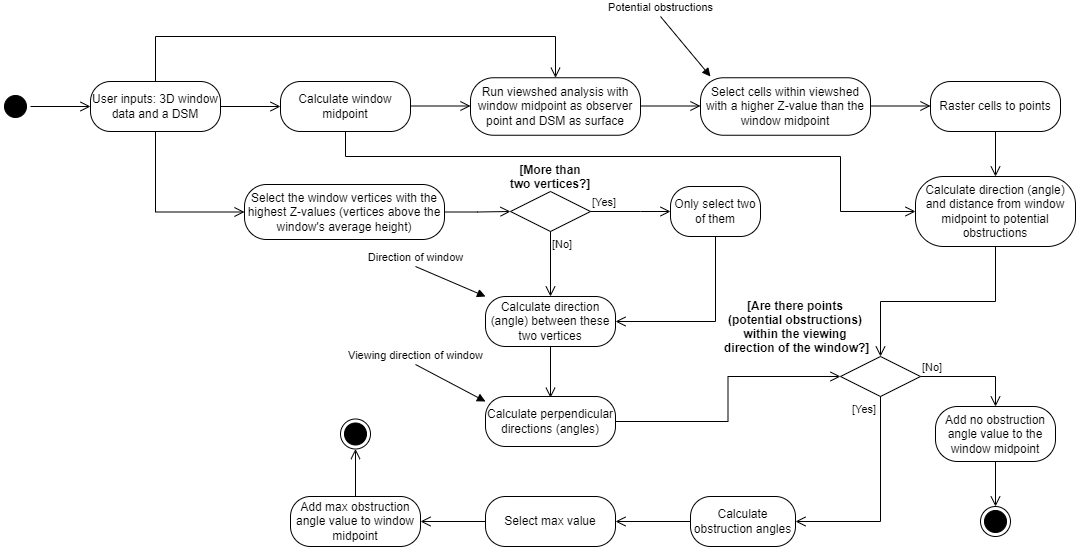

The diagram above was exported from draw.io. Its source (the exported page's mxGraphModel, read from the mxfile embedded in the PNG):
<mxGraphModel dx="1038" dy="556" grid="1" gridSize="10" guides="1" tooltips="1" connect="1" arrows="1" fold="1" page="1" pageScale="1" pageWidth="2336" pageHeight="1654" background="none" math="0" shadow="0">
  <root>
    <mxCell id="0" />
    <mxCell id="1" parent="0" />
    <mxCell id="3bW-hfwsGLQvEkOEjOEU-42" value="" style="ellipse;html=1;shape=startState;fillColor=#000000;strokeColor=#000000;" vertex="1" parent="1">
      <mxGeometry x="60" y="135" width="30" height="30" as="geometry" />
    </mxCell>
    <mxCell id="3bW-hfwsGLQvEkOEjOEU-43" value="" style="edgeStyle=orthogonalEdgeStyle;html=1;verticalAlign=bottom;endArrow=open;endSize=8;strokeColor=#000000;rounded=0;entryX=0;entryY=0.5;entryDx=0;entryDy=0;" edge="1" source="3bW-hfwsGLQvEkOEjOEU-42" parent="1" target="3bW-hfwsGLQvEkOEjOEU-49">
      <mxGeometry relative="1" as="geometry">
        <mxPoint x="140" y="145" as="targetPoint" />
      </mxGeometry>
    </mxCell>
    <mxCell id="3bW-hfwsGLQvEkOEjOEU-49" value="User inputs: 3D window data and a DSM" style="rounded=1;whiteSpace=wrap;html=1;arcSize=40;fontColor=#000000;fillColor=#FFFFFF;strokeColor=#000000;" vertex="1" parent="1">
      <mxGeometry x="150" y="125" width="130" height="50" as="geometry" />
    </mxCell>
    <mxCell id="3bW-hfwsGLQvEkOEjOEU-50" value="" style="edgeStyle=orthogonalEdgeStyle;html=1;verticalAlign=bottom;endArrow=open;endSize=8;strokeColor=#000000;rounded=0;exitX=1;exitY=0.5;exitDx=0;exitDy=0;" edge="1" source="3bW-hfwsGLQvEkOEjOEU-49" parent="1">
      <mxGeometry relative="1" as="geometry">
        <mxPoint x="340" y="150" as="targetPoint" />
      </mxGeometry>
    </mxCell>
    <mxCell id="3bW-hfwsGLQvEkOEjOEU-53" value="Calculate window midpoint" style="rounded=1;whiteSpace=wrap;html=1;arcSize=40;fontColor=#000000;fillColor=#FFFFFF;strokeColor=#000000;" vertex="1" parent="1">
      <mxGeometry x="340" y="125" width="130" height="50" as="geometry" />
    </mxCell>
    <mxCell id="3bW-hfwsGLQvEkOEjOEU-63" value="" style="edgeStyle=orthogonalEdgeStyle;html=1;verticalAlign=bottom;endArrow=open;endSize=8;strokeColor=#000000;rounded=0;exitX=1;exitY=0.5;exitDx=0;exitDy=0;" edge="1" parent="1">
      <mxGeometry relative="1" as="geometry">
        <mxPoint x="530" y="149.5" as="targetPoint" />
        <mxPoint x="470" y="149.5" as="sourcePoint" />
      </mxGeometry>
    </mxCell>
    <mxCell id="3bW-hfwsGLQvEkOEjOEU-64" value="Run viewshed analysis with window midpoint as observer point and DSM as surface" style="rounded=1;whiteSpace=wrap;html=1;arcSize=40;fontColor=#000000;fillColor=#FFFFFF;strokeColor=#000000;" vertex="1" parent="1">
      <mxGeometry x="530" y="121.25" width="170" height="57.5" as="geometry" />
    </mxCell>
    <mxCell id="3bW-hfwsGLQvEkOEjOEU-70" value="" style="edgeStyle=orthogonalEdgeStyle;html=1;verticalAlign=bottom;endArrow=open;endSize=8;strokeColor=#000000;rounded=0;exitX=0.5;exitY=0;exitDx=0;exitDy=0;entryX=0.5;entryY=0;entryDx=0;entryDy=0;" edge="1" parent="1" source="3bW-hfwsGLQvEkOEjOEU-49" target="3bW-hfwsGLQvEkOEjOEU-64">
      <mxGeometry relative="1" as="geometry">
        <mxPoint x="320" y="80" as="targetPoint" />
        <mxPoint x="240" y="80" as="sourcePoint" />
        <Array as="points">
          <mxPoint x="215" y="80" />
          <mxPoint x="615" y="80" />
        </Array>
      </mxGeometry>
    </mxCell>
    <mxCell id="3bW-hfwsGLQvEkOEjOEU-79" value="" style="edgeStyle=orthogonalEdgeStyle;html=1;verticalAlign=bottom;endArrow=open;endSize=8;strokeColor=#000000;rounded=0;exitX=1;exitY=0.5;exitDx=0;exitDy=0;" edge="1" parent="1">
      <mxGeometry relative="1" as="geometry">
        <mxPoint x="760" y="149.5" as="targetPoint" />
        <mxPoint x="700" y="149.5" as="sourcePoint" />
      </mxGeometry>
    </mxCell>
    <mxCell id="3bW-hfwsGLQvEkOEjOEU-81" value="Select cells within viewshed with a higher Z-value than the window midpoint" style="rounded=1;whiteSpace=wrap;html=1;arcSize=40;fontColor=#000000;fillColor=#FFFFFF;strokeColor=#000000;" vertex="1" parent="1">
      <mxGeometry x="760" y="121.25" width="170" height="57.5" as="geometry" />
    </mxCell>
    <mxCell id="3bW-hfwsGLQvEkOEjOEU-83" value="Raster cells to points" style="rounded=1;whiteSpace=wrap;html=1;arcSize=40;fontColor=#000000;fillColor=#FFFFFF;strokeColor=#000000;" vertex="1" parent="1">
      <mxGeometry x="990" y="125" width="130" height="50" as="geometry" />
    </mxCell>
    <mxCell id="3bW-hfwsGLQvEkOEjOEU-84" value="" style="edgeStyle=orthogonalEdgeStyle;html=1;verticalAlign=bottom;endArrow=open;endSize=8;strokeColor=#000000;rounded=0;exitX=0.5;exitY=1;exitDx=0;exitDy=0;entryX=0.5;entryY=0;entryDx=0;entryDy=0;" edge="1" parent="1" target="3bW-hfwsGLQvEkOEjOEU-85">
      <mxGeometry relative="1" as="geometry">
        <mxPoint x="990" y="250.75" as="targetPoint" />
        <mxPoint x="1055" y="175" as="sourcePoint" />
      </mxGeometry>
    </mxCell>
    <mxCell id="3bW-hfwsGLQvEkOEjOEU-85" value="Calculate direction (angle) and distance from window midpoint to potential obstructions" style="rounded=1;whiteSpace=wrap;html=1;arcSize=40;fontColor=#000000;fillColor=#FFFFFF;strokeColor=#000000;" vertex="1" parent="1">
      <mxGeometry x="975" y="220" width="160" height="70" as="geometry" />
    </mxCell>
    <mxCell id="3bW-hfwsGLQvEkOEjOEU-90" value="Potential obstructions" style="html=1;verticalAlign=bottom;endArrow=block;rounded=0;startSize=6;endSize=6;sourcePerimeterSpacing=0;strokeColor=#000000;" edge="1" parent="1">
      <mxGeometry x="-1" width="80" relative="1" as="geometry">
        <mxPoint x="720" y="60" as="sourcePoint" />
        <mxPoint x="770" y="120" as="targetPoint" />
        <mxPoint as="offset" />
      </mxGeometry>
    </mxCell>
    <mxCell id="3bW-hfwsGLQvEkOEjOEU-92" value="" style="edgeStyle=orthogonalEdgeStyle;html=1;verticalAlign=bottom;endArrow=open;endSize=8;strokeColor=#000000;rounded=0;exitX=1;exitY=0.5;exitDx=0;exitDy=0;" edge="1" parent="1">
      <mxGeometry relative="1" as="geometry">
        <mxPoint x="990" y="149.5" as="targetPoint" />
        <mxPoint x="930" y="149.5" as="sourcePoint" />
      </mxGeometry>
    </mxCell>
    <mxCell id="3bW-hfwsGLQvEkOEjOEU-93" value="" style="edgeStyle=orthogonalEdgeStyle;html=1;verticalAlign=bottom;endArrow=open;endSize=8;strokeColor=#000000;rounded=0;exitX=0.5;exitY=1;exitDx=0;exitDy=0;entryX=0;entryY=0.5;entryDx=0;entryDy=0;" edge="1" parent="1" source="3bW-hfwsGLQvEkOEjOEU-49" target="3bW-hfwsGLQvEkOEjOEU-94">
      <mxGeometry relative="1" as="geometry">
        <mxPoint x="400" y="244.5" as="targetPoint" />
        <mxPoint x="340" y="244.5" as="sourcePoint" />
        <Array as="points">
          <mxPoint x="215" y="255" />
        </Array>
      </mxGeometry>
    </mxCell>
    <mxCell id="3bW-hfwsGLQvEkOEjOEU-94" value="Select the window vertices with the highest Z-values (vertices above the window's average height)" style="rounded=1;whiteSpace=wrap;html=1;arcSize=40;fontColor=#000000;fillColor=#FFFFFF;strokeColor=#000000;" vertex="1" parent="1">
      <mxGeometry x="304" y="228" width="200" height="55" as="geometry" />
    </mxCell>
    <mxCell id="3bW-hfwsGLQvEkOEjOEU-95" value="" style="rhombus;whiteSpace=wrap;html=1;fillColor=#FFFFFF;strokeColor=#000000;" vertex="1" parent="1">
      <mxGeometry x="570" y="235" width="80" height="40" as="geometry" />
    </mxCell>
    <mxCell id="3bW-hfwsGLQvEkOEjOEU-96" value="[Yes]" style="edgeStyle=orthogonalEdgeStyle;html=1;align=left;verticalAlign=bottom;endArrow=open;endSize=8;strokeColor=#000000;rounded=0;sourcePerimeterSpacing=0;sketch=0;" edge="1" source="3bW-hfwsGLQvEkOEjOEU-95" parent="1">
      <mxGeometry x="-1" relative="1" as="geometry">
        <mxPoint x="730" y="255" as="targetPoint" />
        <Array as="points">
          <mxPoint x="700" y="255" />
          <mxPoint x="700" y="255" />
        </Array>
      </mxGeometry>
    </mxCell>
    <mxCell id="3bW-hfwsGLQvEkOEjOEU-97" value="[No]" style="edgeStyle=orthogonalEdgeStyle;html=1;align=left;verticalAlign=top;endArrow=open;endSize=8;strokeColor=#000000;rounded=0;sourcePerimeterSpacing=0;" edge="1" source="3bW-hfwsGLQvEkOEjOEU-95" parent="1">
      <mxGeometry x="-1" relative="1" as="geometry">
        <mxPoint x="610" y="340" as="targetPoint" />
      </mxGeometry>
    </mxCell>
    <mxCell id="3bW-hfwsGLQvEkOEjOEU-99" value="[More than &#10;two vertices?]" style="text;align=center;fontStyle=1;verticalAlign=middle;spacingLeft=3;spacingRight=3;strokeColor=none;rotatable=0;points=[[0,0.5],[1,0.5]];portConstraint=eastwest;fillColor=#FFFFFF;" vertex="1" parent="1">
      <mxGeometry x="585" y="210" width="50" height="20" as="geometry" />
    </mxCell>
    <mxCell id="3bW-hfwsGLQvEkOEjOEU-100" value="Only select two of them" style="rounded=1;whiteSpace=wrap;html=1;arcSize=40;fontColor=#000000;fillColor=#FFFFFF;strokeColor=#000000;" vertex="1" parent="1">
      <mxGeometry x="730" y="230" width="90" height="50" as="geometry" />
    </mxCell>
    <mxCell id="3bW-hfwsGLQvEkOEjOEU-101" value="Calculate direction (angle) between these two vertices" style="rounded=1;whiteSpace=wrap;html=1;arcSize=40;fontColor=#000000;fillColor=#FFFFFF;strokeColor=#000000;" vertex="1" parent="1">
      <mxGeometry x="545" y="340" width="130" height="50" as="geometry" />
    </mxCell>
    <mxCell id="3bW-hfwsGLQvEkOEjOEU-102" value="Direction of window" style="html=1;verticalAlign=bottom;endArrow=block;rounded=0;startSize=6;endSize=6;sourcePerimeterSpacing=0;strokeColor=#000000;" edge="1" parent="1">
      <mxGeometry x="-1" width="80" relative="1" as="geometry">
        <mxPoint x="475" y="310" as="sourcePoint" />
        <mxPoint x="545" y="340" as="targetPoint" />
        <mxPoint as="offset" />
      </mxGeometry>
    </mxCell>
    <mxCell id="3bW-hfwsGLQvEkOEjOEU-103" value="Calculate perpendicular directions (angles)" style="rounded=1;whiteSpace=wrap;html=1;arcSize=40;fontColor=#000000;fillColor=#FFFFFF;strokeColor=#000000;" vertex="1" parent="1">
      <mxGeometry x="545" y="440" width="130" height="50" as="geometry" />
    </mxCell>
    <mxCell id="3bW-hfwsGLQvEkOEjOEU-104" value="" style="edgeStyle=orthogonalEdgeStyle;html=1;verticalAlign=bottom;endArrow=open;endSize=8;strokeColor=#000000;rounded=0;exitX=0.5;exitY=1;exitDx=0;exitDy=0;entryX=0.5;entryY=0;entryDx=0;entryDy=0;" edge="1" parent="1">
      <mxGeometry relative="1" as="geometry">
        <mxPoint x="610" y="441.25" as="targetPoint" />
        <mxPoint x="610" y="390" as="sourcePoint" />
      </mxGeometry>
    </mxCell>
    <mxCell id="3bW-hfwsGLQvEkOEjOEU-105" value="Viewing direction of window" style="html=1;verticalAlign=bottom;endArrow=block;rounded=0;startSize=6;endSize=6;sourcePerimeterSpacing=0;strokeColor=#000000;" edge="1" parent="1">
      <mxGeometry x="-1" width="80" relative="1" as="geometry">
        <mxPoint x="475" y="408" as="sourcePoint" />
        <mxPoint x="545" y="445" as="targetPoint" />
        <mxPoint as="offset" />
      </mxGeometry>
    </mxCell>
    <mxCell id="3bW-hfwsGLQvEkOEjOEU-106" value="" style="edgeStyle=orthogonalEdgeStyle;html=1;verticalAlign=bottom;endArrow=open;endSize=8;strokeColor=#000000;rounded=0;exitX=0.5;exitY=1;exitDx=0;exitDy=0;entryX=1;entryY=0.5;entryDx=0;entryDy=0;" edge="1" parent="1" source="3bW-hfwsGLQvEkOEjOEU-100" target="3bW-hfwsGLQvEkOEjOEU-101">
      <mxGeometry relative="1" as="geometry">
        <mxPoint x="790" y="351.25" as="targetPoint" />
        <mxPoint x="790" y="300" as="sourcePoint" />
      </mxGeometry>
    </mxCell>
    <mxCell id="3bW-hfwsGLQvEkOEjOEU-112" value="" style="rhombus;whiteSpace=wrap;html=1;fillColor=#FFFFFF;strokeColor=#000000;" vertex="1" parent="1">
      <mxGeometry x="900" y="400" width="80" height="40" as="geometry" />
    </mxCell>
    <mxCell id="3bW-hfwsGLQvEkOEjOEU-113" value="[No]" style="edgeStyle=orthogonalEdgeStyle;html=1;align=left;verticalAlign=bottom;endArrow=open;endSize=8;strokeColor=#000000;rounded=0;sourcePerimeterSpacing=0;sketch=0;exitX=1;exitY=0.5;exitDx=0;exitDy=0;entryX=0.5;entryY=0;entryDx=0;entryDy=0;" edge="1" parent="1" source="3bW-hfwsGLQvEkOEjOEU-112" target="3bW-hfwsGLQvEkOEjOEU-120">
      <mxGeometry x="-1" relative="1" as="geometry">
        <mxPoint x="1040" y="450" as="targetPoint" />
        <Array as="points" />
        <mxPoint as="offset" />
      </mxGeometry>
    </mxCell>
    <mxCell id="3bW-hfwsGLQvEkOEjOEU-114" value="[Yes]" style="edgeStyle=orthogonalEdgeStyle;html=1;align=left;verticalAlign=top;endArrow=open;endSize=8;strokeColor=#000000;rounded=0;sourcePerimeterSpacing=0;entryX=1;entryY=0.5;entryDx=0;entryDy=0;" edge="1" parent="1" source="3bW-hfwsGLQvEkOEjOEU-112" target="3bW-hfwsGLQvEkOEjOEU-125">
      <mxGeometry x="-1" y="-30" relative="1" as="geometry">
        <mxPoint x="940" y="490" as="targetPoint" />
        <Array as="points">
          <mxPoint x="940" y="565" />
        </Array>
        <mxPoint as="offset" />
      </mxGeometry>
    </mxCell>
    <mxCell id="3bW-hfwsGLQvEkOEjOEU-115" value="[Are there points &#10;(potential obstructions) &#10;within the viewing&#10; direction of the window?]" style="text;align=center;fontStyle=1;verticalAlign=middle;spacingLeft=3;spacingRight=3;strokeColor=none;rotatable=0;points=[[0,0.5],[1,0.5]];portConstraint=eastwest;fillColor=#FFFFFF;" vertex="1" parent="1">
      <mxGeometry x="790" y="340" width="130" height="60" as="geometry" />
    </mxCell>
    <mxCell id="3bW-hfwsGLQvEkOEjOEU-117" value="" style="edgeStyle=orthogonalEdgeStyle;html=1;verticalAlign=bottom;endArrow=open;endSize=8;strokeColor=#000000;rounded=0;exitX=1;exitY=0.5;exitDx=0;exitDy=0;entryX=0;entryY=0.5;entryDx=0;entryDy=0;" edge="1" parent="1" source="3bW-hfwsGLQvEkOEjOEU-94" target="3bW-hfwsGLQvEkOEjOEU-95">
      <mxGeometry relative="1" as="geometry">
        <mxPoint x="545" y="311.25" as="targetPoint" />
        <mxPoint x="545" y="260" as="sourcePoint" />
      </mxGeometry>
    </mxCell>
    <mxCell id="3bW-hfwsGLQvEkOEjOEU-118" value="" style="edgeStyle=orthogonalEdgeStyle;html=1;verticalAlign=bottom;endArrow=open;endSize=8;strokeColor=#000000;rounded=0;exitX=1;exitY=0.5;exitDx=0;exitDy=0;entryX=0;entryY=0.5;entryDx=0;entryDy=0;" edge="1" parent="1" source="3bW-hfwsGLQvEkOEjOEU-103" target="3bW-hfwsGLQvEkOEjOEU-112">
      <mxGeometry relative="1" as="geometry">
        <mxPoint x="774.5" y="464.25" as="targetPoint" />
        <mxPoint x="774.5" y="413" as="sourcePoint" />
      </mxGeometry>
    </mxCell>
    <mxCell id="3bW-hfwsGLQvEkOEjOEU-119" value="" style="edgeStyle=orthogonalEdgeStyle;html=1;verticalAlign=bottom;endArrow=open;endSize=8;strokeColor=#000000;rounded=0;exitX=0.5;exitY=1;exitDx=0;exitDy=0;entryX=0.5;entryY=0;entryDx=0;entryDy=0;" edge="1" parent="1" source="3bW-hfwsGLQvEkOEjOEU-85" target="3bW-hfwsGLQvEkOEjOEU-112">
      <mxGeometry relative="1" as="geometry">
        <mxPoint x="630" y="461.25" as="targetPoint" />
        <mxPoint x="630" y="410" as="sourcePoint" />
      </mxGeometry>
    </mxCell>
    <mxCell id="3bW-hfwsGLQvEkOEjOEU-120" value="Add no obstruction angle value to the window midpoint" style="rounded=1;whiteSpace=wrap;html=1;arcSize=40;fontColor=#000000;fillColor=#FFFFFF;strokeColor=#000000;" vertex="1" parent="1">
      <mxGeometry x="995" y="450" width="120" height="55" as="geometry" />
    </mxCell>
    <mxCell id="3bW-hfwsGLQvEkOEjOEU-121" value="" style="ellipse;html=1;shape=endState;fillColor=#000000;strokeColor=#000000;" vertex="1" parent="1">
      <mxGeometry x="1040" y="550" width="30" height="30" as="geometry" />
    </mxCell>
    <mxCell id="3bW-hfwsGLQvEkOEjOEU-123" value="" style="edgeStyle=orthogonalEdgeStyle;html=1;verticalAlign=bottom;endArrow=open;endSize=8;strokeColor=#000000;rounded=0;exitX=0.5;exitY=1;exitDx=0;exitDy=0;" edge="1" parent="1" source="3bW-hfwsGLQvEkOEjOEU-120">
      <mxGeometry relative="1" as="geometry">
        <mxPoint x="1055" y="550" as="targetPoint" />
        <mxPoint x="1095" y="450" as="sourcePoint" />
      </mxGeometry>
    </mxCell>
    <mxCell id="3bW-hfwsGLQvEkOEjOEU-125" value="Calculate obstruction angles" style="rounded=1;whiteSpace=wrap;html=1;arcSize=40;fontColor=#000000;fillColor=#FFFFFF;strokeColor=#000000;" vertex="1" parent="1">
      <mxGeometry x="750" y="540" width="105" height="50" as="geometry" />
    </mxCell>
    <mxCell id="3bW-hfwsGLQvEkOEjOEU-126" value="" style="edgeStyle=orthogonalEdgeStyle;html=1;verticalAlign=bottom;endArrow=open;endSize=8;strokeColor=#000000;rounded=0;exitX=0;exitY=0.5;exitDx=0;exitDy=0;entryX=1;entryY=0.5;entryDx=0;entryDy=0;" edge="1" parent="1" source="3bW-hfwsGLQvEkOEjOEU-125" target="3bW-hfwsGLQvEkOEjOEU-127">
      <mxGeometry relative="1" as="geometry">
        <mxPoint x="842.5" y="560" as="targetPoint" />
        <mxPoint x="980" y="530" as="sourcePoint" />
        <Array as="points" />
      </mxGeometry>
    </mxCell>
    <mxCell id="3bW-hfwsGLQvEkOEjOEU-127" value="Select max value" style="rounded=1;whiteSpace=wrap;html=1;arcSize=40;fontColor=#000000;fillColor=#FFFFFF;strokeColor=#000000;" vertex="1" parent="1">
      <mxGeometry x="545" y="540" width="130" height="50" as="geometry" />
    </mxCell>
    <mxCell id="3bW-hfwsGLQvEkOEjOEU-130" value="Add max obstruction angle value to window midpoint" style="rounded=1;whiteSpace=wrap;html=1;arcSize=40;fontColor=#000000;fillColor=#FFFFFF;strokeColor=#000000;" vertex="1" parent="1">
      <mxGeometry x="350" y="540" width="130" height="50" as="geometry" />
    </mxCell>
    <mxCell id="3bW-hfwsGLQvEkOEjOEU-137" value="" style="edgeStyle=orthogonalEdgeStyle;html=1;verticalAlign=bottom;endArrow=open;endSize=8;strokeColor=#000000;rounded=0;exitX=0.5;exitY=1;exitDx=0;exitDy=0;entryX=0;entryY=0.5;entryDx=0;entryDy=0;" edge="1" parent="1" source="3bW-hfwsGLQvEkOEjOEU-53" target="3bW-hfwsGLQvEkOEjOEU-85">
      <mxGeometry relative="1" as="geometry">
        <mxPoint x="930" y="310" as="targetPoint" />
        <mxPoint x="760" y="585" as="sourcePoint" />
        <Array as="points">
          <mxPoint x="405" y="200" />
          <mxPoint x="900" y="200" />
          <mxPoint x="900" y="255" />
        </Array>
      </mxGeometry>
    </mxCell>
    <mxCell id="3bW-hfwsGLQvEkOEjOEU-138" value="" style="edgeStyle=orthogonalEdgeStyle;html=1;verticalAlign=bottom;endArrow=open;endSize=8;strokeColor=#000000;rounded=0;entryX=1;entryY=0.5;entryDx=0;entryDy=0;exitX=0;exitY=0.5;exitDx=0;exitDy=0;" edge="1" parent="1" source="3bW-hfwsGLQvEkOEjOEU-127" target="3bW-hfwsGLQvEkOEjOEU-130">
      <mxGeometry relative="1" as="geometry">
        <mxPoint x="502.5" y="620" as="targetPoint" />
        <mxPoint x="557.5" y="620" as="sourcePoint" />
      </mxGeometry>
    </mxCell>
    <mxCell id="3bW-hfwsGLQvEkOEjOEU-140" value="" style="ellipse;html=1;shape=endState;fillColor=#000000;strokeColor=#000000;" vertex="1" parent="1">
      <mxGeometry x="400" y="462.5" width="30" height="30" as="geometry" />
    </mxCell>
    <mxCell id="3bW-hfwsGLQvEkOEjOEU-141" value="" style="edgeStyle=orthogonalEdgeStyle;html=1;verticalAlign=bottom;endArrow=open;endSize=8;strokeColor=#000000;rounded=0;entryX=0.5;entryY=1;entryDx=0;entryDy=0;exitX=0.5;exitY=0;exitDx=0;exitDy=0;" edge="1" parent="1" target="3bW-hfwsGLQvEkOEjOEU-140">
      <mxGeometry relative="1" as="geometry">
        <mxPoint x="-95" y="436.25" as="targetPoint" />
        <mxPoint x="415" y="540" as="sourcePoint" />
      </mxGeometry>
    </mxCell>
  </root>
</mxGraphModel>